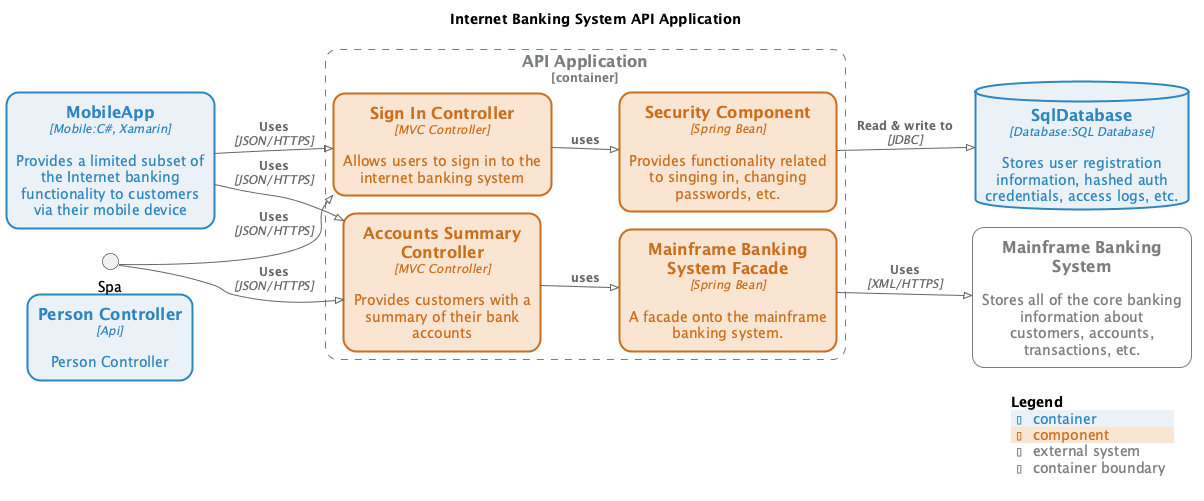

The diagram above was rendered by PlantUML. Its source (embedded in the PNG):
@startuml internet-banking-system-api-application-c4component
!pragma layout smetana
!include <C4/C4_Component>

UpdateElementStyle("system", $bgColor=#D4E6F1,$fontColor=#1A5276,$borderColor=#1A5276,$shadowing="false",$shape=RoundedBoxShape(),$borderStyle=SolidLine(),$borderThickness="2")
UpdateElementStyle("external_system", $bgColor=#F8F9F9,$fontColor=#797D7F,$borderColor=#797D7F,$shadowing="false",$shape=RoundedBoxShape(),$borderStyle=SolidLine(),$borderThickness="1")
UpdateElementStyle("person", $bgColor=#797D7F,$fontColor=#797D7F,$borderColor=#797D7F,$shadowing="false",$shape=RoundedBoxShape(),$borderStyle=SolidLine(),$borderThickness="2")
UpdateElementStyle("component", $bgColor=#FAE5D3,$fontColor=#CA6F1E,$borderColor=#CA6F1E,$shadowing="false",$shape=RoundedBoxShape(),$borderStyle=SolidLine(),$borderThickness="2")
UpdateElementStyle("external_component", $bgColor=#F8F9F9,$fontColor=#797D7F,$borderColor=#797D7F,$shadowing="false",$shape=RoundedBoxShape(),$borderStyle=SolidLine(),$borderThickness="1")
UpdateElementStyle("container", $bgColor=#EAF2F8,$fontColor=#2E86C1,$borderColor=#2E86C1,$shadowing="false",$shape=RoundedBoxShape(),$borderStyle=SolidLine(),$borderThickness="2")
UpdateElementStyle("external_container", $bgColor=#F8F9F9,$fontColor=#797D7F,$borderColor=#797D7F,$shadowing="false",$shape=RoundedBoxShape(),$borderStyle=SolidLine(),$borderThickness="1")
UpdateBoundaryStyle($elementName=system,$fontColor=#797D7F,$bgColor=#F8F9F9,$borderColor=#797D7F,$shadowing="false",$shape=RoundedBoxShape())
UpdateBoundaryStyle($elementName=container,$fontColor=#797D7F,$bgColor=#F8F9F9,$borderColor=#797D7F,$shadowing="false",$shape=RoundedBoxShape())
UpdateBoundaryStyle($elementName=enterprise,$fontColor=#797D7F,$bgColor=#F8F9F9,$borderColor=#797D7F,$shadowing="false",$shape=RoundedBoxShape())
SHOW_PERSON_PORTRAIT()
LAYOUT_LEFT_RIGHT()

title Internet Banking System API Application

Container(ModelDiagrams.PersonController, "Person Controller", "Api", "Person Controller")
Container(MobileApp, "MobileApp", "Mobile:C#, Xamarin", "Provides a limited subset of the Internet banking functionality to customers via their mobile device")
ContainerDb(Database, "SqlDatabase", "Database:SQL Database", "Stores user registration information, hashed auth credentials, access logs, etc.")
System_Ext(Mainframe, "Mainframe Banking System", "Stores all of the core banking information about customers, accounts, transactions, etc.")

Container_Boundary(c1, "API Application") {
    Component(sign, "Sign In Controller", "MVC Controller", "Allows users to sign in to the internet banking system")
    Component(accounts, "Accounts Summary Controller", "MVC Controller", "Provides customers with a summary of their bank accounts")
    Component(security, "Security Component", "Spring Bean", "Provides functionality related to singing in, changing passwords, etc.")
    Component(mbsfacade, "Mainframe Banking System Facade", "Spring Bean", "A facade onto the mainframe banking system.")
}


Rel(sign, security, "uses")
Rel(accounts, mbsfacade, "uses")
Rel(security, Database, "Read & write to", "JDBC")
Rel(mbsfacade, Mainframe, "Uses", "XML/HTTPS")
Rel(Spa, sign, "Uses", "JSON/HTTPS")
Rel(Spa, accounts, "Uses", "JSON/HTTPS")
Rel(MobileApp, sign, "Uses", "JSON/HTTPS")
Rel(MobileApp, accounts, "Uses", "JSON/HTTPS")

SHOW_LEGEND()
@enduml